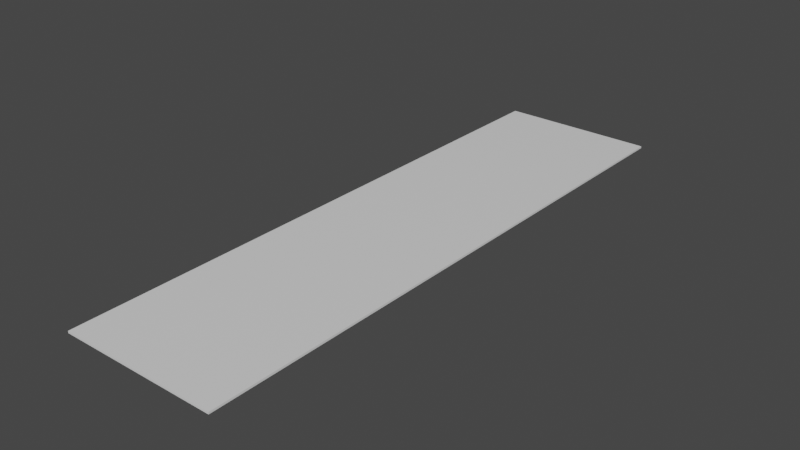 # Source: grid.blend  (saved by Blender 2.82.7; exported with 4.5.12 LTS)
import bpy
from mathutils import Matrix  # noqa: F401  (used for matrix-valued properties, if any)

bpy.ops.wm.read_factory_settings(use_empty=True)
scene = bpy.context.scene
scene.name = 'Scene'

# ---- collections
col_collection = bpy.data.collections.new('Collection'); scene.collection.children.link(col_collection)

# ---- materials (node trees are filled in below, after node groups)
mat_material = bpy.data.materials.new('Material')
mat_material.alpha_threshold = 0.0
mat_material.use_transparent_shadow = False
mat_material.line_color = (0.0, 0.0, 0.0, 1.0)

# ---- material node trees
mat_material.use_nodes = True; mat_material.node_tree.nodes.clear()
_N = mat_material.node_tree.nodes; _L = mat_material.node_tree.links
n0 = _N.new('ShaderNodeOutputMaterial'); n0.name = 'Material Output'; n0.location = (300, 300)
n1 = _N.new('ShaderNodeBsdfPrincipled'); n1.name = 'Principled BSDF'; n1.location = (10, 300)
n1.distribution = 'GGX'
n1.subsurface_method = 'BURLEY'
n1.inputs[2].default_value = 0.4
n1.inputs[3].default_value = 1.45
n1.inputs[27].default_value = (0.0, 0.0, 0.0, 1.0)
n1.inputs[28].default_value = 1.0
_L.new(n1.outputs[0], n0.inputs[0])
n0.is_active_output = True

# ---- world
world_world = bpy.data.worlds.new('World'); scene.world = world_world
world_world.use_nodes = True; world_world.node_tree.nodes.clear()
_N = world_world.node_tree.nodes; _L = world_world.node_tree.links
n0 = _N.new('ShaderNodeOutputWorld'); n0.name = 'World Output'; n0.location = (300, 300)
n1 = _N.new('ShaderNodeBackground'); n1.name = 'Background'; n1.location = (10, 300)
n1.inputs[0].default_value = (0.05088, 0.05088, 0.05088, 1.0)
_L.new(n1.outputs[0], n0.inputs[0])
n0.is_active_output = True
world_world.color = (0.05088, 0.05088, 0.05088)
world_world.use_sun_shadow = False
world_world.sun_shadow_jitter_overblur = 0.0

# ---- meshes
me_cube = bpy.data.meshes.new('Cube')
me_cube.from_pydata([(15.0, 75.0, 0.25), (15.0, 75.0, -0.25), (15.0, -75.0, 0.25), (15.0, -75.0, -0.25), (-15.0, 75.0, 0.25), (-15.0, 75.0, -0.25), (-15.0, -75.0, 0.25), (-15.0, -75.0, -0.25)], [], [(0, 4, 6, 2), (3, 2, 6, 7), (7, 6, 4, 5), (5, 1, 3, 7), (1, 0, 2, 3), (5, 4, 0, 1)])
_uv = me_cube.uv_layers.new(name='UVMap')
_uv.uv.foreach_set('vector', [0.5528, 1.0, 0.4472, 1.0, 0.4472, 0.0, 0.5528, 0.0, 0.5528, 0.4472, 0.5528, 0.4711, 0.4472, 0.4711, 0.4472, 0.4472, 0.0, 0.4472, 0.0, 0.4711, 1.0, 0.4711, 1.0, 0.4472, 0.4, 1.0, 0.6, 1.0, 0.6, 0.0, 0.4, 0.0, 1.0, 0.4472, 1.0, 0.4711, 0.0, 0.4711, 0.0, 0.4472, 0.4472, 0.4472, 0.4472, 0.4711, 0.5528, 0.4711, 0.5528, 0.4472])
me_cube.materials.append(mat_material)
me_cube.use_remesh_preserve_volume = False
me_cube.use_remesh_preserve_attributes = False
me_cube.use_mirror_vertex_groups = False
me_cube.update()

# ---- objects
ob_floor = bpy.data.objects.new('Floor', me_cube)

# ---- transforms, parenting, visibility, modifiers, constraints
ob_floor.location = (0.0, 0.0, 0.0)
ob_floor.scale = (1.333, 1.0, 1.0)
ob_floor.lock_rotations_4d = False
ob_floor.empty_display_type = 'ARROWS'
ob_floor.lineart.crease_threshold = 0.0

# ---- collection membership
col_collection.objects.link(ob_floor)

# ---- scene / render settings (as saved in the file)
scene.frame_start = 1; scene.frame_end = 250; scene.frame_set(0)
scene.render.engine = 'BLENDER_EEVEE_NEXT'
scene.cycles.use_denoising = False
scene.cycles.samples = 128
scene.cycles.sampling_pattern = 'TABULATED_SOBOL'
scene.cycles.use_adaptive_sampling = False
scene.cycles.use_light_tree = False
scene.view_settings.view_transform = 'Filmic'
bpy.context.view_layer.update()

# ---- added for rendering (the .blend has no active camera and no usable light): camera, sun
cam_auto = bpy.data.cameras.new('AutoCamera')
cam_auto.lens = 50.0
cam_auto.sensor_width = 36.0
cam_auto.clip_end = 2520.77
ob_auto_camera = bpy.data.objects.new('AutoCamera', cam_auto)
scene.collection.objects.link(ob_auto_camera)
ob_auto_camera.location = (143.634, -172.361, 114.907)
ob_auto_camera.rotation_euler = (1.09748, -7.21219e-08, 0.694738)
scene.camera = ob_auto_camera
light_auto_sun = bpy.data.lights.new('AutoSun', 'SUN')
light_auto_sun.energy = 3.0
light_auto_sun.angle = 0.0523599
ob_auto_sun = bpy.data.objects.new('AutoSun', light_auto_sun)
scene.collection.objects.link(ob_auto_sun)
ob_auto_sun.rotation_euler = (0.872665, 0.174533, 0.523599)
bpy.context.view_layer.update()
